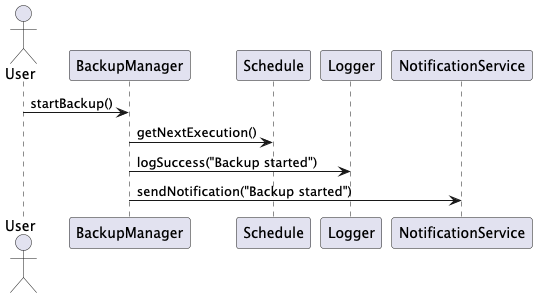

The diagram above was rendered by PlantUML. Its source (embedded in the PNG):
@startuml
actor User

User -> BackupManager: startBackup()
BackupManager -> Schedule: getNextExecution()
BackupManager -> Logger: logSuccess("Backup started")
BackupManager -> NotificationService: sendNotification("Backup started")
@enduml